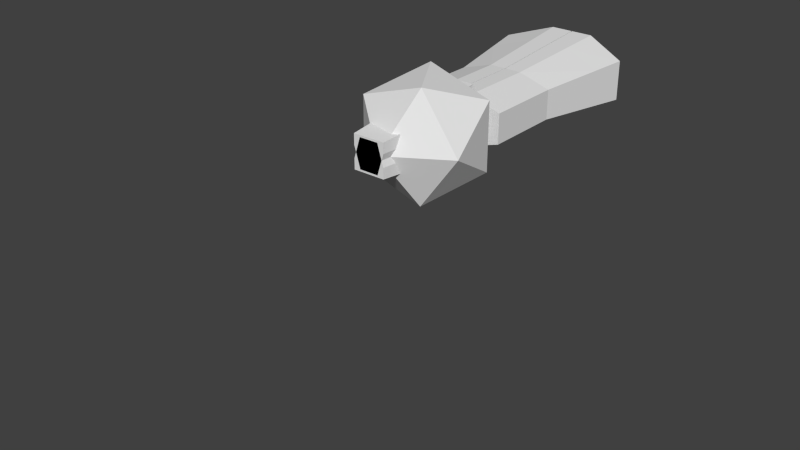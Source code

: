 # Source: Pedestrian.blend  (saved by Blender 2.75.0; exported with 4.5.12 LTS)
import bpy
from mathutils import Matrix  # noqa: F401  (used for matrix-valued properties, if any)

bpy.ops.wm.read_factory_settings(use_empty=True)
scene = bpy.context.scene
scene.name = 'Scene'

# ---- collections
col_collection_1 = bpy.data.collections.new('Collection 1'); scene.collection.children.link(col_collection_1)

# ---- world
world_world = bpy.data.worlds.new('World'); scene.world = world_world
world_world.color = (0.05088, 0.05088, 0.05088)
world_world.use_sun_shadow = False
world_world.sun_shadow_jitter_overblur = 0.0
world_world.cycles.sampling_method = 'MANUAL'
world_world.cycles.sample_map_resolution = 256

# ---- meshes
me_cube_010 = bpy.data.meshes.new('Cube.010')
me_cube_010.from_pydata([(-0.5429, 0.2307, 0.02658), (0.5429, 0.2307, 0.02658), (-0.5429, -0.2307, -0.02658), (0.5429, -0.2307, -0.02658), (-0.3912, 0.3683, -0.7867), (0.3912, 0.3683, -0.7867), (-0.3912, 0.03586, -0.825), (0.3912, 0.03586, -0.825)], [], [(3, 2, 6, 7), (4, 5, 7, 6), (0, 1, 5, 4), (2, 0, 4, 6), (1, 3, 7, 5), (1, 0, 2, 3)])
me_cube_010.use_remesh_preserve_volume = False
me_cube_010.use_remesh_preserve_attributes = False
me_cube_010.use_mirror_vertex_groups = False
me_cube_010.update()
me_cube_014 = bpy.data.meshes.new('Cube.014')
me_cube_014.from_pydata([(0.1649, 0.0, 1.152), (-1.232, 0.5185, 0.7828), (0.6983, 0.8389, 0.7828), (1.891, 0.0, 0.7828), (0.6983, -0.8389, 0.7828), (-1.232, -0.5185, 0.7828), (-0.3686, 0.8389, 0.1848), (1.562, 0.5185, 0.1848), (1.562, -0.5185, 0.1848), (-0.3686, -0.8389, 0.1848), (-1.562, 0.0, 0.1848), (0.1649, 0.0, -0.1848), (-1.253, 0.2751, 0.306), (-1.124, 0.4784, 0.5404), (-0.7853, 0.604, 0.306), (-1.038, 0.1952, 0.3236), (-0.9085, 0.3985, 0.558), (-0.5702, 0.5241, 0.3236), (-1.115, -0.4751, 0.5205), (-1.228, -0.2977, 0.3159), (-0.8195, -0.5847, 0.3159), (-0.9315, -0.407, 0.5354), (-1.044, -0.2297, 0.3309), (-0.6363, -0.5166, 0.3309)], [], [(0, 2, 1), (1, 5, 0), (0, 3, 2), (0, 4, 3), (0, 5, 4), (1, 10, 5), (2, 6, 1), (3, 7, 2), (4, 8, 3), (5, 9, 4), (10, 12, 14, 6), (2, 7, 6), (3, 8, 7), (4, 9, 8), (9, 20, 19, 10), (6, 11, 10), (7, 11, 6), (8, 11, 7), (9, 11, 8), (10, 11, 9), (12, 15, 17, 14), (6, 14, 13, 1), (1, 13, 12, 10), (16, 17, 15), (14, 17, 16, 13), (13, 16, 15, 12), (20, 23, 22, 19), (5, 18, 20, 9), (10, 19, 18, 5), (21, 22, 23), (18, 21, 23, 20), (19, 22, 21, 18)])
me_cube_014.use_remesh_preserve_volume = False
me_cube_014.use_remesh_preserve_attributes = False
me_cube_014.use_mirror_vertex_groups = False
me_cube_014.update()
me_cube_011 = bpy.data.meshes.new('Cube.011')
me_cube_011.from_pydata([(-0.5429, 0.04693, -0.1871), (0.5429, 0.04693, -0.1871), (-0.5429, -0.1846, -0.8486), (0.5429, -0.1846, -0.8486), (-0.5991, -0.04693, 0.1871), (0.5991, -0.04693, 0.1871), (-0.5429, 0.04693, -0.1871), (0.5429, 0.04693, -0.1871), (-0.5429, -0.4144, -0.2403), (-0.5991, -0.5083, 0.134), (0.5991, -0.5083, 0.134), (0.5429, -0.4144, -0.2403), (-0.5429, -0.1846, -0.8486), (0.5429, -0.1846, -0.8486), (-0.5429, -0.6459, -0.9018), (-0.5991, -0.7398, -0.5276), (0.5991, -0.7398, -0.5276), (0.5429, -0.6459, -0.9018)], [], [(0, 1, 3, 2), (4, 6, 8, 9), (7, 11, 17, 13), (10, 9, 15, 16), (7, 5, 10, 11), (5, 4, 9, 10), (16, 15, 14, 17), (8, 6, 12, 14), (11, 10, 16, 17), (9, 8, 14, 15), (3, 13, 17, 14, 12, 2), (0, 6, 4, 5, 7, 1)])
me_cube_011.use_remesh_preserve_volume = False
me_cube_011.use_remesh_preserve_attributes = False
me_cube_011.use_mirror_vertex_groups = False
me_cube_011.update()
me_cube_012 = bpy.data.meshes.new('Cube.012')
me_cube_012.from_pydata([(-0.5429, -0.04693, -0.1871), (0.5429, -0.04693, -0.1871), (-0.5429, 0.1846, -0.8486), (0.5429, 0.1846, -0.8486), (-0.5991, 0.04693, 0.1871), (0.5991, 0.04693, 0.1871), (-0.5429, -0.04693, -0.1871), (0.5429, -0.04693, -0.1871), (-0.5429, 0.4144, -0.2403), (-0.5991, 0.5083, 0.134), (0.5991, 0.5083, 0.134), (0.5429, 0.4144, -0.2403), (-0.5429, 0.1846, -0.8486), (0.5429, 0.1846, -0.8486), (-0.5429, 0.6459, -0.9018), (-0.5991, 0.7398, -0.5276), (0.5991, 0.7398, -0.5276), (0.5429, 0.6459, -0.9018)], [], [(0, 2, 3, 1), (4, 9, 8, 6), (7, 13, 17, 11), (10, 16, 15, 9), (7, 11, 10, 5), (5, 10, 9, 4), (16, 17, 14, 15), (8, 14, 12, 6), (11, 17, 16, 10), (9, 15, 14, 8), (3, 2, 12, 14, 17, 13), (0, 1, 7, 5, 4, 6)])
me_cube_012.use_remesh_preserve_volume = False
me_cube_012.use_remesh_preserve_attributes = False
me_cube_012.use_mirror_vertex_groups = False
me_cube_012.update()
me_cube_013 = bpy.data.meshes.new('Cube.013')
me_cube_013.from_pydata([(-0.5429, -0.2307, 0.02658), (0.5429, -0.2307, 0.02658), (-0.5429, 0.2307, -0.02658), (0.5429, 0.2307, -0.02658), (-0.3912, -0.3683, -0.7867), (0.3912, -0.3683, -0.7867), (-0.3912, -0.03586, -0.825), (0.3912, -0.03586, -0.825)], [], [(3, 7, 6, 2), (4, 6, 7, 5), (0, 4, 5, 1), (2, 6, 4, 0), (1, 5, 7, 3), (1, 3, 2, 0)])
me_cube_013.use_remesh_preserve_volume = False
me_cube_013.use_remesh_preserve_attributes = False
me_cube_013.use_mirror_vertex_groups = False
me_cube_013.update()
me_cube_006 = bpy.data.meshes.new('Cube.006')
me_cube_006.from_pydata([(-0.4424, 0.3692, 0.0), (0.4424, 0.3692, 0.0), (-0.7384, -0.1231, 0.0), (0.7384, -0.1231, 0.0), (-0.7384, -0.3692, 0.0), (0.7384, -0.3692, 0.0), (-0.7384, -0.1231, -0.8075), (-0.4424, 0.3692, -0.8075), (0.4424, 0.3692, -0.8075), (-0.7384, -0.3692, -0.8075), (0.7384, -0.1231, -0.8075), (0.7384, -0.3692, -0.8075)], [], [(2, 6, 9, 4), (1, 8, 7, 0), (3, 10, 8, 1), (0, 7, 6, 2), (4, 9, 11, 5), (5, 11, 10, 3), (2, 4, 5, 3, 1, 0), (6, 7, 8, 10, 11, 9)])
me_cube_006.use_remesh_preserve_volume = False
me_cube_006.use_remesh_preserve_attributes = False
me_cube_006.use_mirror_vertex_groups = False
me_cube_006.update()
me_cube_007 = bpy.data.meshes.new('Cube.007')
me_cube_007.from_pydata([(-0.4424, -0.3692, 0.0), (0.4424, -0.3692, 0.0), (-0.7384, 0.1231, 0.0), (0.7384, 0.1231, 0.0), (-0.7384, 0.3692, 0.0), (0.7384, 0.3692, 0.0), (-0.7384, 0.1231, -0.8075), (-0.4424, -0.3692, -0.8075), (0.4424, -0.3692, -0.8075), (-0.7384, 0.3692, -0.8075), (0.7384, 0.1231, -0.8075), (0.7384, 0.3692, -0.8075)], [], [(2, 4, 9, 6), (1, 0, 7, 8), (3, 1, 8, 10), (0, 2, 6, 7), (4, 5, 11, 9), (5, 3, 10, 11), (2, 0, 1, 3, 5, 4), (6, 9, 11, 10, 8, 7)])
me_cube_007.use_remesh_preserve_volume = False
me_cube_007.use_remesh_preserve_attributes = False
me_cube_007.use_mirror_vertex_groups = False
me_cube_007.update()
me_cube_015 = bpy.data.meshes.new('Cube.015')
me_cube_015.from_pydata([(-0.7384, -0.1231, 0.0), (-0.4424, 0.3692, 0.0), (0.4424, 0.3692, 0.0), (-0.7384, -0.3692, 0.0), (0.7384, -0.1231, 0.0), (0.7384, -0.3692, 0.0), (-0.4819, -0.09456, -1.202), (-0.2887, 0.2267, -1.202), (0.2887, 0.2267, -1.202), (-0.4819, -0.2552, -1.202), (0.4819, -0.09456, -1.202), (0.4819, -0.2552, -1.202)], [], [(4, 10, 8, 2), (6, 7, 8, 10, 11, 9), (2, 8, 7, 1), (5, 11, 10, 4), (0, 6, 9, 3), (1, 7, 6, 0), (3, 9, 11, 5), (0, 3, 5, 4, 2, 1)])
me_cube_015.use_remesh_preserve_volume = False
me_cube_015.use_remesh_preserve_attributes = False
me_cube_015.use_mirror_vertex_groups = False
me_cube_015.update()
me_cube_008 = bpy.data.meshes.new('Cube.008')
me_cube_008.from_pydata([(-0.7384, 0.1231, 0.0), (-0.4424, -0.3692, 0.0), (0.4424, -0.3692, 0.0), (-0.7384, 0.3692, 0.0), (0.7384, 0.1231, 0.0), (0.7384, 0.3692, 0.0), (-0.4819, 0.09456, -1.202), (-0.2887, -0.2267, -1.202), (0.2887, -0.2267, -1.202), (-0.4819, 0.2552, -1.202), (0.4819, 0.09456, -1.202), (0.4819, 0.2552, -1.202)], [], [(4, 2, 8, 10), (6, 9, 11, 10, 8, 7), (2, 1, 7, 8), (5, 4, 10, 11), (0, 3, 9, 6), (1, 0, 6, 7), (3, 5, 11, 9), (0, 1, 2, 4, 5, 3)])
me_cube_008.use_remesh_preserve_volume = False
me_cube_008.use_remesh_preserve_attributes = False
me_cube_008.use_mirror_vertex_groups = False
me_cube_008.update()
me_cube_005 = bpy.data.meshes.new('Cube.005')
me_cube_005.from_pydata([(-0.4423, -0.7474, -1.01), (-0.5991, -1.009, 0.8461), (0.4424, -0.7474, -1.01), (0.5992, -1.009, 0.8461), (-1.0, -0.3424, 1.01), (-0.7383, -0.2552, -1.01), (1.0, -0.3424, 1.01), (0.7384, -0.2552, -1.01), (-0.4423, -0.7474, -0.1971), (0.4424, -0.7474, -0.1971), (0.7384, -0.2552, -0.1971), (-0.7383, -0.2552, -0.1971), (-0.5428, -0.9152, 0.4718), (0.5429, -0.9152, 0.4718), (0.9062, -0.3111, 0.5769), (-0.9061, -0.3111, 0.5769), (-1.0, -0.009051, 1.01), (-0.7383, -0.009051, -1.01), (1.0, -0.009051, 1.01), (0.7384, -0.009051, -1.01), (-0.7383, -0.009051, -0.1971), (0.7384, -0.009051, -0.1971), (0.9062, -0.009051, 0.5769), (-0.9061, -0.009051, 0.5769), (-0.4424, 0.7474, -1.01), (-0.5992, 1.009, 0.8461), (0.4423, 0.7474, -1.01), (0.5991, 1.009, 0.8461), (-1.0, 0.3424, 1.01), (-0.7384, 0.2552, -1.01), (1.0, 0.3424, 1.01), (0.7383, 0.2552, -1.01), (-0.4424, 0.7474, -0.1971), (0.4423, 0.7474, -0.1971), (0.7383, 0.2552, -0.1971), (-0.7384, 0.2552, -0.1971), (-0.5429, 0.9152, 0.4718), (0.5428, 0.9152, 0.4718), (0.9061, 0.3111, 0.5769), (-0.9062, 0.3111, 0.5769), (-1.0, 0.009051, 1.01), (-0.7384, 0.009051, -1.01), (1.0, 0.009051, 1.01), (0.7383, 0.009051, -1.01), (-0.7384, 0.009051, -0.1971), (0.7383, 0.009051, -0.1971), (0.9061, 0.009051, 0.5769), (-0.9062, 0.009051, 0.5769)], [], [(10, 9, 2, 7), (9, 8, 0, 2), (3, 6, 4, 1), (4, 16, 23, 15), (21, 10, 7, 19), (8, 11, 5, 0), (12, 15, 11, 8), (22, 14, 10, 21), (13, 12, 8, 9), (14, 13, 9, 10), (6, 3, 13, 14), (18, 6, 14, 22), (1, 4, 15, 12), (15, 23, 20, 11), (11, 20, 17, 5), (6, 18, 16, 4), (12, 13, 3, 1), (5, 17, 19, 7, 2, 0), (34, 31, 26, 33), (33, 26, 24, 32), (27, 25, 28, 30), (28, 39, 47, 40), (45, 43, 31, 34), (32, 24, 29, 35), (36, 32, 35, 39), (46, 45, 34, 38), (37, 33, 32, 36), (38, 34, 33, 37), (30, 38, 37, 27), (42, 46, 38, 30), (25, 36, 39, 28), (39, 35, 44, 47), (35, 29, 41, 44), (30, 28, 40, 42), (36, 25, 27, 37), (29, 24, 26, 31, 43, 41), (23, 16, 18, 22, 21, 19, 17, 20), (47, 44, 41, 43, 45, 46, 42, 40)])
me_cube_005.use_remesh_preserve_volume = False
me_cube_005.use_remesh_preserve_attributes = False
me_cube_005.use_mirror_vertex_groups = False
me_cube_005.update()
arm_asd = bpy.data.armatures.new('asd')  # bones are not reproduced

# ---- objects
ob_armature = bpy.data.objects.new('Armature', arm_asd)
ob_rightarm = bpy.data.objects.new('RightArm', me_cube_010)
ob_head = bpy.data.objects.new('Head', me_cube_014)
ob_rightupperarm = bpy.data.objects.new('RightUpperArm', me_cube_011)
ob_leftupperarm = bpy.data.objects.new('LeftUpperArm', me_cube_012)
ob_leftarm = bpy.data.objects.new('LeftArm', me_cube_013)
ob_leftthigh = bpy.data.objects.new('LeftThigh', me_cube_006)
ob_rightthigh = bpy.data.objects.new('RightThigh', me_cube_007)
ob_leftleg = bpy.data.objects.new('LeftLeg', me_cube_015)
ob_rightleg = bpy.data.objects.new('RightLeg', me_cube_008)
ob_pelvis = bpy.data.objects.new('Pelvis', me_cube_005)

# ---- transforms, parenting, visibility, modifiers, constraints
ob_armature.location = (0.0, 0.5, 3.0)
ob_armature.scale = (1.0, -1.0, 1.0)
ob_armature.show_in_front = True
ob_armature.lineart.crease_threshold = 0.0
ob_rightarm.parent = ob_armature
ob_rightarm.matrix_parent_inverse = Matrix(((1.0, 1.164e-10, -9.313e-10, -0.01875), (1.396e-14, 0.1879, -0.9822, 1.865), (2.671e-15, -0.9822, -0.1879, -0.3531), (0.0, 0.0, 0.0, 1.0)))
ob_rightarm.location = (0.01875, -0.8111, 2.387)
ob_rightarm.scale = (0.2919, 0.5712, 0.8427)
ob_rightarm.lineart.crease_threshold = 0.0
_m = ob_rightarm.modifiers.new('EdgeSplit', 'EDGE_SPLIT')
ob_head.parent = ob_armature
ob_head.matrix_parent_inverse = Matrix(((1.0, 0.0, 0.0, 0.02937), (0.0, 0.0, 1.0, -3.604), (0.0, 1.0, 0.0, -3.576e-07), (0.0, 0.0, 0.0, 1.0)))
ob_head.location = (-0.02937, 3.725e-07, 3.604)
ob_head.scale = (0.2919, 0.5712, 0.8427)
ob_head.lineart.crease_threshold = 0.0
_m = ob_head.modifiers.new('EdgeSplit', 'EDGE_SPLIT')
_c = ob_head.constraints.new('COPY_LOCATION'); _c.name = 'Copy Location'
_c.target = ob_armature
_c.subtarget = 'Head'
ob_rightupperarm.parent = ob_armature
ob_rightupperarm.matrix_parent_inverse = Matrix(((1.0, 1.76e-07, -5.588e-08, -0.01875), (3.386e-15, -0.3031, -0.9529, 2.833), (1.847e-07, -0.9529, 0.3031, -1.503), (0.0, 0.0, 0.0, 1.0)))
ob_rightupperarm.location = (0.01875, -0.5739, 3.155)
ob_rightupperarm.scale = (0.2919, 0.5712, 0.8427)
ob_rightupperarm.lineart.crease_threshold = 0.0
_m = ob_rightupperarm.modifiers.new('EdgeSplit', 'EDGE_SPLIT')
_c = ob_rightupperarm.constraints.new('COPY_LOCATION'); _c.name = 'Copy Location'
_c.target = ob_armature
_c.subtarget = 'UpperArm.R'
ob_leftupperarm.parent = ob_armature
ob_leftupperarm.matrix_parent_inverse = Matrix(((1.0, 2.272e-07, 7.218e-08, -0.01875), (4.063e-14, 0.3031, -0.9529, 2.83), (2.384e-07, -0.9529, -0.3031, 1.513), (0.0, 0.0, 0.0, 1.0)))
ob_leftupperarm.location = (0.01875, 0.5739, 3.155)
ob_leftupperarm.scale = (0.2919, 0.5712, 0.8427)
ob_leftupperarm.lineart.crease_threshold = 0.0
_m = ob_leftupperarm.modifiers.new('EdgeSplit', 'EDGE_SPLIT')
_c = ob_leftupperarm.constraints.new('COPY_LOCATION'); _c.name = 'Copy Location'
_c.target = ob_armature
_c.subtarget = 'UpperArm.L'
ob_leftarm.parent = ob_armature
ob_leftarm.matrix_parent_inverse = Matrix(((1.0, 1.164e-10, 0.0, -0.01875), (2.628e-14, -0.1879, -0.9822, 2.504), (2.391e-14, -0.9822, 0.1879, 0.3626), (0.0, 0.0, 0.0, 1.0)))
ob_leftarm.location = (0.01875, 0.8111, 2.387)
ob_leftarm.scale = (0.2919, 0.5712, 0.8427)
ob_leftarm.lineart.crease_threshold = 0.0
_m = ob_leftarm.modifiers.new('EdgeSplit', 'EDGE_SPLIT')
_c = ob_leftarm.constraints.new('COPY_LOCATION'); _c.name = 'Copy Location'
_c.target = ob_armature
_c.subtarget = 'Arm.L'
ob_leftthigh.parent = ob_armature
ob_leftthigh.matrix_parent_inverse = Matrix(((3.141e-07, -0.9993, -0.03643, 0.2658), (1.464e-08, 0.03643, -0.9993, 1.714), (-1.0, -3.137e-07, -1.118e-08, 0.01875), (0.0, 0.0, 0.0, 1.0)))
ob_leftthigh.location = (0.01875, 0.217, 1.723)
ob_leftthigh.scale = (0.2919, 0.5712, 0.8427)
ob_leftthigh.lineart.crease_threshold = 0.0
_m = ob_leftthigh.modifiers.new('EdgeSplit', 'EDGE_SPLIT')
_c = ob_leftthigh.constraints.new('COPY_LOCATION'); _c.name = 'Copy Location'
_c.target = ob_armature
_c.subtarget = 'Thigh.L'
ob_rightthigh.parent = ob_armature
ob_rightthigh.matrix_parent_inverse = Matrix(((3.14e-07, -0.9993, 0.03643, -0.2562), (2.636e-08, -0.03643, -0.9993, 1.715), (-1.0, -3.137e-07, 1.211e-08, 0.01875), (0.0, 0.0, 0.0, 1.0)))
ob_rightthigh.location = (0.01875, -0.217, 1.723)
ob_rightthigh.scale = (0.2919, 0.5712, 0.8427)
ob_rightthigh.lineart.crease_threshold = 0.0
_m = ob_rightthigh.modifiers.new('EdgeSplit', 'EDGE_SPLIT')
_c = ob_rightthigh.constraints.new('COPY_LOCATION'); _c.name = 'Copy Location'
_c.target = ob_armature
_c.subtarget = 'Thigh.R'
ob_leftleg.parent = ob_armature
ob_leftleg.matrix_parent_inverse = Matrix(((1.0, 0.0, -1.863e-09, -0.01875), (1.09e-08, 8.181e-15, -1.0, 1.009), (-3.785e-10, -1.0, 1.49e-08, 0.2292), (0.0, 0.0, 0.0, 1.0)))
ob_leftleg.location = (0.01866, 0.217, 1.013)
ob_leftleg.scale = (0.2919, 0.5712, 0.8427)
ob_leftleg.lineart.crease_threshold = 0.0
_m = ob_leftleg.modifiers.new('EdgeSplit', 'EDGE_SPLIT')
_c = ob_leftleg.constraints.new('COPY_LOCATION'); _c.name = 'Copy Location'
_c.target = ob_armature
_c.subtarget = 'Leg.L'
ob_rightleg.parent = ob_armature
ob_rightleg.matrix_parent_inverse = Matrix(((1.0, -6.939e-18, -1.863e-09, -0.01875), (3.008e-08, -3.725e-09, -1.0, 1.009), (1.018e-09, -1.0, 0.0, -0.2196), (0.0, 0.0, 0.0, 1.0)))
ob_rightleg.location = (0.01866, -0.217, 1.013)
ob_rightleg.scale = (0.2919, 0.5712, 0.8427)
ob_rightleg.lineart.crease_threshold = 0.0
_m = ob_rightleg.modifiers.new('EdgeSplit', 'EDGE_SPLIT')
_c = ob_rightleg.constraints.new('COPY_LOCATION'); _c.name = 'Copy Location'
_c.target = ob_armature
_c.subtarget = 'Leg.R'
ob_pelvis.parent = ob_armature
ob_pelvis.matrix_parent_inverse = Matrix(((1.0, 0.0, 1.49e-08, -0.3081), (0.0, 0.0, -1.0, 1.727), (0.0, -1.0, 1.49e-08, 0.2942), (0.0, 0.0, 0.0, 1.0)))
ob_pelvis.location = (0.3081, 0.2942, 2.6)
ob_pelvis.rotation_euler = (0.0, -0.0, 1.571)
ob_pelvis.scale = (0.2919, 0.5712, 0.8427)
ob_pelvis.lineart.crease_threshold = 0.0
_m = ob_pelvis.modifiers.new('EdgeSplit', 'EDGE_SPLIT')

# ---- collection membership
col_collection_1.objects.link(ob_armature)
col_collection_1.objects.link(ob_rightarm)
col_collection_1.objects.link(ob_head)
col_collection_1.objects.link(ob_rightupperarm)
col_collection_1.objects.link(ob_leftupperarm)
col_collection_1.objects.link(ob_leftarm)
col_collection_1.objects.link(ob_leftthigh)
col_collection_1.objects.link(ob_rightthigh)
col_collection_1.objects.link(ob_leftleg)
col_collection_1.objects.link(ob_rightleg)
col_collection_1.objects.link(ob_pelvis)

# ---- scene / render settings (as saved in the file)
scene.frame_start = 1; scene.frame_end = 32; scene.frame_set(32)
scene.render.engine = 'BLENDER_EEVEE_NEXT'
scene.render.resolution_percentage = 50
scene.render.dither_intensity = 0.0
scene.cycles.use_denoising = False
scene.cycles.samples = 10
scene.cycles.sampling_pattern = 'TABULATED_SOBOL'
scene.cycles.light_sampling_threshold = 0.0
scene.cycles.use_adaptive_sampling = False
scene.cycles.use_light_tree = False
scene.cycles.blur_glossy = 0.0
scene.cycles.pixel_filter_type = 'GAUSSIAN'
scene.cycles.sample_clamp_indirect = 0.0
scene.view_settings.view_transform = 'Standard'
bpy.context.view_layer.update()

# ---- added for rendering (the .blend has no active camera and no usable light): camera, sun
cam_auto = bpy.data.cameras.new('AutoCamera')
cam_auto.lens = 50.0
cam_auto.sensor_width = 36.0
cam_auto.clip_end = 1000.0
ob_auto_camera = bpy.data.objects.new('AutoCamera', cam_auto)
scene.collection.objects.link(ob_auto_camera)
ob_auto_camera.location = (4.94919, -6.09441, 6.25447)
ob_auto_camera.rotation_euler = (1.09748, -7.21219e-08, 0.694738)
scene.camera = ob_auto_camera
light_auto_sun = bpy.data.lights.new('AutoSun', 'SUN')
light_auto_sun.energy = 3.0
light_auto_sun.angle = 0.0523599
ob_auto_sun = bpy.data.objects.new('AutoSun', light_auto_sun)
scene.collection.objects.link(ob_auto_sun)
ob_auto_sun.rotation_euler = (0.872665, 0.174533, 0.523599)
bpy.context.view_layer.update()
